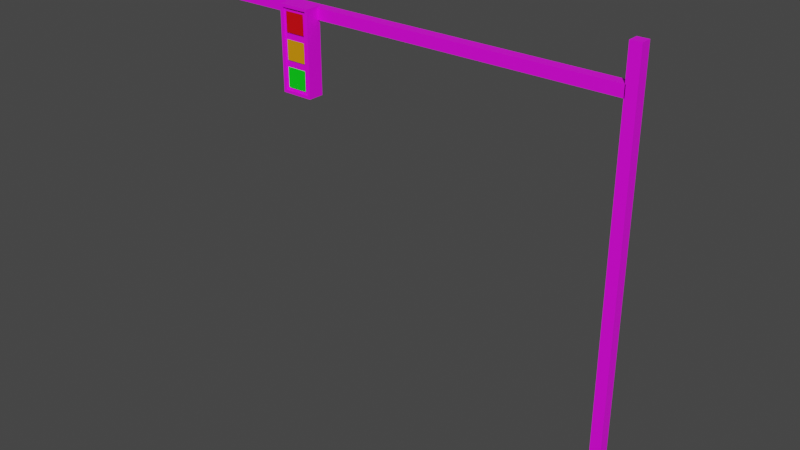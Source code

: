 # Source: TrafficLight.blend  (saved by Blender 3.3.6; exported with 4.5.12 LTS)
import bpy
from mathutils import Matrix  # noqa: F401  (used for matrix-valued properties, if any)

bpy.ops.wm.read_factory_settings(use_empty=True)
scene = bpy.context.scene
scene.name = 'Scene'

# ---- collections
col_traffic_light = bpy.data.collections.new('Traffic Light'); scene.collection.children.link(col_traffic_light)

# ---- images (referenced by path relative to the original .blend; pixels are not part of the script)
import os
ASSET_DIR = os.environ.get("B2B_ASSET_DIR", "")  # directory of the original .blend (textures are referenced by path, not embedded)
HERE = os.path.dirname(os.path.abspath(__file__))  # packed textures are extracted next to this script under _unpacked/

def load_image(name, relpath, width, height, colorspace="sRGB"):
    """Load a texture the original file referenced (path relative to the .blend, or extracted next to this script)."""
    p = next((c for c in (os.path.join(HERE, relpath), os.path.join(ASSET_DIR, relpath)) if relpath and os.path.exists(c)), "")
    if p:
        img = bpy.data.images.load(p, check_existing=True)
        img.name = name
    else:  # same state as the original file: an image datablock whose file is absent (Cycles renders it pink)
        img = bpy.data.images.new(name, width, height)
        img.source = "FILE"
        img.filepath = "//" + (relpath or name)
    img.colorspace_settings.name = colorspace
    return img
img_diffuse = load_image('Diffuse', '', 1024, 1024, 'sRGB')
img_diffuse_png = load_image('Diffuse.png', 'Diffuse.png', 1024, 1024, 'sRGB')

# ---- materials (node trees are filled in below, after node groups)
mat_traffic_light_001 = bpy.data.materials.new('Traffic Light.001')
mat_inner = bpy.data.materials.new('Inner')
mat_red = bpy.data.materials.new('Red')
mat_beam = bpy.data.materials.new('Beam')
mat_amber = bpy.data.materials.new('Amber')
mat_green = bpy.data.materials.new('Green')
mat_traffic_light = bpy.data.materials.new('Traffic Light')

# ---- material node trees
mat_traffic_light_001.use_nodes = True; mat_traffic_light_001.node_tree.nodes.clear()
_N = mat_traffic_light_001.node_tree.nodes; _L = mat_traffic_light_001.node_tree.links
n0 = _N.new('ShaderNodeBsdfPrincipled'); n0.name = 'Principled BSDF'; n0.location = (10, 300)
n0.distribution = 'GGX'
n0.subsurface_method = 'RANDOM_WALK_SKIN'
n0.inputs[0].default_value = (0.8, 0.6167, 0.0, 1.0)
n0.inputs[1].default_value = 0.3318
n0.inputs[2].default_value = 0.4727
n0.inputs[3].default_value = 1.45
n0.inputs[27].default_value = (0.0, 0.0, 0.0, 1.0)
n0.inputs[28].default_value = 1.0
n1 = _N.new('ShaderNodeOutputMaterial'); n1.name = 'Material Output'; n1.location = (300, 300)
n2 = _N.new('ShaderNodeTexImage'); n2.name = 'Image Texture'; n2.location = (370, 107)
n2.image = img_diffuse
_L.new(n0.outputs[0], n1.inputs[0])
n1.is_active_output = True
mat_inner.use_nodes = True; mat_inner.node_tree.nodes.clear()
_N = mat_inner.node_tree.nodes; _L = mat_inner.node_tree.links
n0 = _N.new('ShaderNodeBsdfPrincipled'); n0.name = 'Principled BSDF'; n0.location = (10, 300)
n0.distribution = 'GGX'
n0.subsurface_method = 'RANDOM_WALK_SKIN'
n0.inputs[0].default_value = (0.0, 0.0, 0.0, 1.0)
n0.inputs[2].default_value = 1.0
n0.inputs[3].default_value = 1.45
n0.inputs[27].default_value = (0.0, 0.0, 0.0, 1.0)
n0.inputs[28].default_value = 1.0
n1 = _N.new('ShaderNodeOutputMaterial'); n1.name = 'Material Output'; n1.location = (300, 300)
_L.new(n0.outputs[0], n1.inputs[0])
n1.is_active_output = True
mat_red.use_nodes = True; mat_red.node_tree.nodes.clear()
_N = mat_red.node_tree.nodes; _L = mat_red.node_tree.links
n0 = _N.new('ShaderNodeBsdfPrincipled'); n0.name = 'Principled BSDF'; n0.location = (10, 300)
n0.distribution = 'GGX'
n0.subsurface_method = 'RANDOM_WALK_SKIN'
n0.inputs[0].default_value = (0.8, 0.0, 0.003685, 1.0)
n0.inputs[3].default_value = 1.45
n0.inputs[27].default_value = (0.0, 0.0, 0.0, 1.0)
n0.inputs[28].default_value = 1.0
n1 = _N.new('ShaderNodeOutputMaterial'); n1.name = 'Material Output'; n1.location = (300, 300)
_L.new(n0.outputs[0], n1.inputs[0])
n1.is_active_output = True
mat_beam.use_nodes = True; mat_beam.node_tree.nodes.clear()
_N = mat_beam.node_tree.nodes; _L = mat_beam.node_tree.links
n0 = _N.new('ShaderNodeBsdfPrincipled'); n0.name = 'Principled BSDF'; n0.location = (10, 300)
n0.distribution = 'GGX'
n0.subsurface_method = 'RANDOM_WALK_SKIN'
n0.inputs[0].default_value = (0.1688, 0.1688, 0.1688, 1.0)
n0.inputs[1].default_value = 0.3318
n0.inputs[2].default_value = 0.6545
n0.inputs[3].default_value = 1.45
n0.inputs[27].default_value = (0.0, 0.0, 0.0, 1.0)
n0.inputs[28].default_value = 1.0
n1 = _N.new('ShaderNodeOutputMaterial'); n1.name = 'Material Output'; n1.location = (300, 300)
_L.new(n0.outputs[0], n1.inputs[0])
n1.is_active_output = True
mat_amber.use_nodes = True; mat_amber.node_tree.nodes.clear()
_N = mat_amber.node_tree.nodes; _L = mat_amber.node_tree.links
n0 = _N.new('ShaderNodeBsdfPrincipled'); n0.name = 'Principled BSDF'; n0.location = (10, 300)
n0.distribution = 'GGX'
n0.subsurface_method = 'RANDOM_WALK_SKIN'
n0.inputs[0].default_value = (0.8, 0.312, 0.0, 1.0)
n0.inputs[3].default_value = 1.45
n0.inputs[27].default_value = (0.0, 0.0, 0.0, 1.0)
n0.inputs[28].default_value = 1.0
n1 = _N.new('ShaderNodeOutputMaterial'); n1.name = 'Material Output'; n1.location = (300, 300)
_L.new(n0.outputs[0], n1.inputs[0])
n1.is_active_output = True
mat_green.use_nodes = True; mat_green.node_tree.nodes.clear()
_N = mat_green.node_tree.nodes; _L = mat_green.node_tree.links
n0 = _N.new('ShaderNodeBsdfPrincipled'); n0.name = 'Principled BSDF'; n0.location = (10, 300)
n0.distribution = 'GGX'
n0.subsurface_method = 'RANDOM_WALK_SKIN'
n0.inputs[0].default_value = (0.0, 0.8, 0.00767, 1.0)
n0.inputs[3].default_value = 1.45
n0.inputs[27].default_value = (0.0, 0.0, 0.0, 1.0)
n0.inputs[28].default_value = 1.0
n1 = _N.new('ShaderNodeOutputMaterial'); n1.name = 'Material Output'; n1.location = (300, 300)
_L.new(n0.outputs[0], n1.inputs[0])
n1.is_active_output = True
mat_traffic_light.use_nodes = True; mat_traffic_light.node_tree.nodes.clear()
_N = mat_traffic_light.node_tree.nodes; _L = mat_traffic_light.node_tree.links
n0 = _N.new('ShaderNodeBsdfPrincipled'); n0.name = 'Principled BSDF'; n0.location = (10, 300)
n0.distribution = 'GGX'
n0.subsurface_method = 'RANDOM_WALK_SKIN'
n0.inputs[2].default_value = 0.4955
n0.inputs[3].default_value = 1.45
n0.inputs[27].default_value = (0.0, 0.0, 0.0, 1.0)
n0.inputs[28].default_value = 1.0
n1 = _N.new('ShaderNodeOutputMaterial'); n1.name = 'Material Output'; n1.location = (300, 300)
n2 = _N.new('ShaderNodeTexImage'); n2.name = 'Image Texture'; n2.location = (-447, 220)
n2.image = img_diffuse_png
_L.new(n0.outputs[0], n1.inputs[0])
_L.new(n2.outputs[0], n0.inputs[0])
n1.is_active_output = True

# ---- world
world_world = bpy.data.worlds.new('World'); scene.world = world_world
world_world.use_nodes = True; world_world.node_tree.nodes.clear()
_N = world_world.node_tree.nodes; _L = world_world.node_tree.links
n0 = _N.new('ShaderNodeOutputWorld'); n0.name = 'World Output'; n0.location = (300, 300)
n1 = _N.new('ShaderNodeBackground'); n1.name = 'Background'; n1.location = (10, 300)
n1.inputs[0].default_value = (0.05088, 0.05088, 0.05088, 1.0)
_L.new(n1.outputs[0], n0.inputs[0])
n0.is_active_output = True
world_world.color = (0.05088, 0.05088, 0.05088)
world_world.use_sun_shadow = False
world_world.sun_shadow_jitter_overblur = 0.0

# ---- meshes
me_cube_004 = bpy.data.meshes.new('Cube.004')
me_cube_004.from_pydata([(0.09578, -0.0278, 0.1497), (0.09578, -0.0278, 0.3306), (-0.09578, -0.0278, 0.3306), (-0.09578, -0.0278, 0.1497)], [], [(0, 1, 2, 3)])
me_cube_004.polygons.foreach_set('material_index', [2])
_uv = me_cube_004.uv_layers.new(name='UVMap')
_uv.uv.foreach_set('vector', [0.8691, 0.8098, 0.7168, 0.8098, 0.7168, 0.6484, 0.8691, 0.6484])
me_cube_004.materials.append(mat_traffic_light_001)
me_cube_004.materials.append(mat_inner)
me_cube_004.materials.append(mat_red)
me_cube_004.materials.append(mat_beam)
me_cube_004.materials.append(mat_amber)
me_cube_004.materials.append(mat_green)
me_cube_004.update()
me_cube_005 = bpy.data.meshes.new('Cube.005')
me_cube_005.from_pydata([(0.09578, -0.0278, -0.09044), (0.09578, -0.0278, 0.09044), (-0.09578, -0.0278, 0.09044), (-0.09578, -0.0278, -0.09044)], [], [(0, 1, 2, 3)])
me_cube_005.polygons.foreach_set('material_index', [4])
_uv = me_cube_005.uv_layers.new(name='UVMap')
_uv.uv.foreach_set('vector', [0.2783, 0.6484, 0.4306, 0.6484, 0.4306, 0.8098, 0.2783, 0.8098])
me_cube_005.materials.append(mat_traffic_light_001)
me_cube_005.materials.append(mat_inner)
me_cube_005.materials.append(mat_red)
me_cube_005.materials.append(mat_beam)
me_cube_005.materials.append(mat_amber)
me_cube_005.materials.append(mat_green)
me_cube_005.update()
me_cube_006 = bpy.data.meshes.new('Cube.006')
me_cube_006.from_pydata([(0.09578, -0.0278, -0.3306), (0.09578, -0.0278, -0.1497), (-0.09578, -0.0278, -0.1497), (-0.09578, -0.0278, -0.3306)], [], [(0, 1, 2, 3)])
me_cube_006.polygons.foreach_set('material_index', [5])
_uv = me_cube_006.uv_layers.new(name='UVMap')
_uv.uv.foreach_set('vector', [0.1259, 0.6484, 0.2783, 0.6484, 0.2783, 0.8098, 0.1259, 0.8098])
me_cube_006.materials.append(mat_traffic_light_001)
me_cube_006.materials.append(mat_inner)
me_cube_006.materials.append(mat_red)
me_cube_006.materials.append(mat_beam)
me_cube_006.materials.append(mat_amber)
me_cube_006.materials.append(mat_green)
me_cube_006.update()
me_cube_001 = bpy.data.meshes.new('Cube.001')
me_cube_001.from_pydata([(-0.05, -0.05, -2.0), (-0.05, -0.05, 2.0), (-0.05, 0.05, -2.0), (-0.05, 0.05, 2.0), (0.05, -0.05, -2.0), (0.05, -0.05, 2.0), (0.05, 0.05, -2.0), (0.05, 0.05, 2.0)], [], [(0, 1, 3, 2), (2, 3, 7, 6), (6, 7, 5, 4), (4, 5, 1, 0), (2, 6, 4, 0), (7, 3, 1, 5)])
_uv = me_cube_001.uv_layers.new(name='UVMap')
_uv.uv.foreach_set('vector', [0.6403, 0.7658, 0.6403, 0.7658, 0.6403, 0.7658, 0.6403, 0.7658, 0.6403, 0.7658, 0.6403, 0.7658, 0.6403, 0.7658, 0.6403, 0.7658, 0.6403, 0.7658, 0.6403, 0.7658, 0.6403, 0.7658, 0.6403, 0.7658, 0.6403, 0.7658, 0.6403, 0.7658, 0.6403, 0.7658, 0.6403, 0.7658, 0.6403, 0.7658, 0.6403, 0.7658, 0.6403, 0.7658, 0.6403, 0.7658, 0.6403, 0.7658, 0.6403, 0.7658, 0.6403, 0.7658, 0.6403, 0.7658])
me_cube_001.materials.append(mat_traffic_light)
me_cube_001.update()
me_cube_002 = bpy.data.meshes.new('Cube.002')
me_cube_002.from_pydata([(2.0, -0.05, -0.05), (-2.0, -0.05, -0.05), (2.0, 0.05, -0.05), (-2.0, 0.05, -0.05), (2.0, -0.05, 0.05), (-2.0, -0.05, 0.05), (2.0, 0.05, 0.05), (-2.0, 0.05, 0.05)], [], [(0, 1, 3, 2), (2, 3, 7, 6), (6, 7, 5, 4), (4, 5, 1, 0), (2, 6, 4, 0), (7, 3, 1, 5)])
_uv = me_cube_002.uv_layers.new(name='UVMap')
_uv.uv.foreach_set('vector', [0.6427, 0.7313, 0.6427, 0.7313, 0.6427, 0.7313, 0.6427, 0.7313, 0.6427, 0.7313, 0.6427, 0.7313, 0.6427, 0.7313, 0.6427, 0.7313, 0.6427, 0.7313, 0.6427, 0.7313, 0.6427, 0.7313, 0.6427, 0.7313, 0.6427, 0.7313, 0.6427, 0.7313, 0.6427, 0.7313, 0.6427, 0.7313, 0.6427, 0.7313, 0.6427, 0.7313, 0.6427, 0.7313, 0.6427, 0.7313, 0.6427, 0.7313, 0.6427, 0.7313, 0.6427, 0.7313, 0.6427, 0.7313])
me_cube_002.materials.append(mat_traffic_light)
me_cube_002.update()
me_cube_003 = bpy.data.meshes.new('Cube.003')
me_cube_003.from_pydata([(-0.1254, -0.03566, -0.3603), (-0.1254, -0.03566, 0.3603), (-0.15, 0.1138, -0.3849), (-0.15, 0.1138, 0.3849), (0.1254, -0.03566, -0.3603), (0.1254, -0.03566, 0.3603), (0.15, 0.1138, -0.3849), (0.15, 0.1138, 0.3849), (-0.15, -0.03566, -0.3849), (-0.15, -0.03566, 0.3849), (0.15, -0.03566, 0.3849), (0.15, -0.03566, -0.3849), (-0.1254, -0.01698, -0.3603), (-0.1254, -0.01698, 0.3603), (0.1254, -0.01698, 0.3603), (0.1254, -0.01698, -0.3603), (-0.15, -0.03566, -0.1283), (-0.15, -0.03566, 0.1283), (-0.15, 0.1138, 0.1283), (-0.15, 0.1138, -0.1283), (0.15, 0.1138, 0.1283), (0.15, 0.1138, -0.1283), (0.15, -0.03566, 0.1283), (0.15, -0.03566, -0.1283), (-0.1254, -0.03566, -0.1201), (-0.1254, -0.03566, 0.1201), (0.1254, -0.03566, 0.1201), (0.1254, -0.03566, -0.1201), (-0.1254, -0.01698, -0.1201), (-0.1254, -0.01698, 0.1201), (0.1254, -0.01698, 0.1201), (0.1254, -0.01698, -0.1201), (0.09578, -0.01698, 0.1497), (0.09578, -0.01698, 0.3306), (-0.09578, -0.01698, 0.3306), (-0.09578, -0.01698, 0.1497), (0.09578, -0.01698, -0.3306), (0.09578, -0.01698, -0.1497), (-0.09578, -0.01698, -0.1497), (-0.09578, -0.01698, -0.3306), (0.09578, -0.01698, -0.09044), (0.09578, -0.01698, 0.09044), (-0.09578, -0.01698, 0.09044), (-0.09578, -0.01698, -0.09044)], [], [(17, 9, 3, 18), (18, 3, 7, 20), (20, 7, 10, 22), (24, 0, 12, 28), (2, 6, 11, 8), (7, 3, 9, 10), (25, 1, 9, 17), (27, 4, 11, 23), (4, 0, 8, 11), (1, 5, 10, 9), (32, 33, 34, 35), (5, 1, 13, 14), (26, 5, 14, 30), (0, 4, 15, 12), (4, 27, 31, 15), (27, 26, 30, 31), (36, 37, 38, 39), (40, 41, 42, 43), (5, 26, 22, 10), (26, 27, 23, 22), (0, 24, 16, 8), (24, 25, 17, 16), (1, 25, 29, 13), (25, 24, 28, 29), (6, 21, 23, 11), (21, 20, 22, 23), (2, 19, 21, 6), (19, 18, 20, 21), (8, 16, 19, 2), (16, 17, 18, 19), (30, 14, 33, 32), (14, 13, 34, 33), (13, 29, 35, 34), (29, 30, 32, 35), (15, 31, 37, 36), (31, 28, 38, 37), (28, 12, 39, 38), (12, 15, 36, 39), (31, 30, 41, 40), (30, 29, 42, 41), (29, 28, 43, 42), (28, 31, 40, 43)])
_uv = me_cube_003.uv_layers.new(name='UVMap')
_uv.uv.foreach_set('vector', [0.1456, 0.7286, 0.1456, 0.7286, 0.1456, 0.7286, 0.1456, 0.7286, 0.1456, 0.7286, 0.1456, 0.7286, 0.1456, 0.7286, 0.1456, 0.7286, 0.1456, 0.7286, 0.1456, 0.7286, 0.1456, 0.7286, 0.1456, 0.7286, 0.1456, 0.7286, 0.1456, 0.7286, 0.1456, 0.7286, 0.1456, 0.7286, 0.1456, 0.7286, 0.1456, 0.7286, 0.1456, 0.7286, 0.1456, 0.7286, 0.1456, 0.7286, 0.1456, 0.7286, 0.1456, 0.7286, 0.1456, 0.7286, 0.1456, 0.7286, 0.1456, 0.7286, 0.1456, 0.7286, 0.1456, 0.7286, 0.1456, 0.7286, 0.1456, 0.7286, 0.1456, 0.7286, 0.1456, 0.7286, 0.1456, 0.7286, 0.1456, 0.7286, 0.1456, 0.7286, 0.1456, 0.7286, 0.1456, 0.7286, 0.1456, 0.7286, 0.1456, 0.7286, 0.1456, 0.7286, 0.5789, 0.264, 0.5789, 0.264, 0.5789, 0.264, 0.5789, 0.264, 0.1456, 0.7286, 0.1456, 0.7286, 0.1456, 0.7286, 0.1456, 0.7286, 0.1456, 0.7286, 0.1456, 0.7286, 0.1456, 0.7286, 0.1456, 0.7286, 0.1456, 0.7286, 0.1456, 0.7286, 0.1456, 0.7286, 0.1456, 0.7286, 0.1456, 0.7286, 0.1456, 0.7286, 0.1456, 0.7286, 0.1456, 0.7286, 0.1456, 0.7286, 0.1456, 0.7286, 0.1456, 0.7286, 0.1456, 0.7286, 0.09995, 0.2394, 0.09995, 0.2394, 0.09995, 0.2394, 0.09995, 0.2394, 0.3803, 0.2123, 0.3803, 0.2123, 0.3803, 0.2123, 0.3803, 0.2123, 0.1456, 0.7286, 0.1456, 0.7286, 0.1456, 0.7286, 0.1456, 0.7286, 0.1456, 0.7286, 0.1456, 0.7286, 0.1456, 0.7286, 0.1456, 0.7286, 0.1456, 0.7286, 0.1456, 0.7286, 0.1456, 0.7286, 0.1456, 0.7286, 0.1456, 0.7286, 0.1456, 0.7286, 0.1456, 0.7286, 0.1456, 0.7286, 0.1456, 0.7286, 0.1456, 0.7286, 0.1456, 0.7286, 0.1456, 0.7286, 0.1456, 0.7286, 0.1456, 0.7286, 0.1456, 0.7286, 0.1456, 0.7286, 0.1456, 0.7286, 0.1456, 0.7286, 0.1456, 0.7286, 0.1456, 0.7286, 0.1456, 0.7286, 0.1456, 0.7286, 0.1456, 0.7286, 0.1456, 0.7286, 0.1456, 0.7286, 0.1456, 0.7286, 0.1456, 0.7286, 0.1456, 0.7286, 0.1456, 0.7286, 0.1456, 0.7286, 0.1456, 0.7286, 0.1456, 0.7286, 0.1456, 0.7286, 0.1456, 0.7286, 0.1456, 0.7286, 0.1456, 0.7286, 0.1456, 0.7286, 0.1456, 0.7286, 0.1456, 0.7286, 0.1456, 0.7286, 0.3613, 0.7686, 0.3613, 0.7686, 0.3613, 0.7686, 0.3613, 0.7686, 0.3613, 0.7686, 0.3613, 0.7686, 0.3613, 0.7686, 0.3613, 0.7686, 0.3613, 0.7686, 0.3613, 0.7686, 0.3613, 0.7686, 0.3613, 0.7686, 0.3613, 0.7686, 0.3613, 0.7686, 0.3613, 0.7686, 0.3613, 0.7686, 0.3613, 0.7686, 0.3613, 0.7686, 0.3613, 0.7686, 0.3613, 0.7686, 0.3613, 0.7686, 0.3613, 0.7686, 0.3613, 0.7686, 0.3613, 0.7686, 0.3613, 0.7686, 0.3613, 0.7686, 0.3613, 0.7686, 0.3613, 0.7686, 0.3613, 0.7686, 0.3613, 0.7686, 0.3613, 0.7686, 0.3613, 0.7686, 0.3613, 0.7686, 0.3613, 0.7686, 0.3613, 0.7686, 0.3613, 0.7686, 0.3613, 0.7686, 0.3613, 0.7686, 0.3613, 0.7686, 0.3613, 0.7686, 0.3613, 0.7686, 0.3613, 0.7686, 0.3613, 0.7686, 0.3613, 0.7686, 0.3613, 0.7686, 0.3613, 0.7686, 0.3613, 0.7686, 0.3613, 0.7686])
me_cube_003.materials.append(mat_traffic_light)
me_cube_003.update()

# ---- objects
ob_red = bpy.data.objects.new('Red', me_cube_004)
ob_amber = bpy.data.objects.new('Amber', me_cube_005)
ob_green = bpy.data.objects.new('Green', me_cube_006)
ob_beamvertical = bpy.data.objects.new('BeamVertical', me_cube_001)
ob_beamhorizontal = bpy.data.objects.new('BeamHorizontal', me_cube_002)
ob_traffic_light = bpy.data.objects.new('Traffic Light', me_cube_003)

# ---- transforms, parenting, visibility, modifiers, constraints
ob_red.location = (-3.033, -0.1391, 1.317)
ob_amber.location = (-3.033, -0.1391, 1.317)
ob_green.location = (-3.033, -0.1391, 1.317)
ob_beamvertical.location = (0.0, 0.0, 0.0)
ob_beamhorizontal.location = (-2.043, 0.0, 1.64)
ob_traffic_light.location = (-3.033, -0.1391, 1.317)

# ---- collection membership
scene.collection.objects.link(ob_red)
scene.collection.objects.link(ob_amber)
scene.collection.objects.link(ob_green)
col_traffic_light.objects.link(ob_beamvertical)
col_traffic_light.objects.link(ob_beamhorizontal)
col_traffic_light.objects.link(ob_traffic_light)

# ---- scene / render settings (as saved in the file)
scene.frame_start = 1; scene.frame_end = 250; scene.frame_set(1)
scene.render.engine = 'CYCLES'
scene.cycles.sampling_pattern = 'TABULATED_SOBOL'
scene.cycles.use_light_tree = False
scene.cycles.bake_type = 'DIFFUSE'
scene.view_settings.view_transform = 'Filmic'
bpy.context.view_layer.update()

# ---- added for rendering (the .blend has no active camera and no usable light): camera, sun
cam_auto = bpy.data.cameras.new('AutoCamera')
cam_auto.lens = 50.0
cam_auto.sensor_width = 36.0
cam_auto.clip_end = 1000.0
ob_auto_camera = bpy.data.objects.new('AutoCamera', cam_auto)
scene.collection.objects.link(ob_auto_camera)
ob_auto_camera.location = (3.30263, -6.42133, 4.23929)
ob_auto_camera.rotation_euler = (1.09748, -7.21219e-08, 0.694738)
scene.camera = ob_auto_camera
light_auto_sun = bpy.data.lights.new('AutoSun', 'SUN')
light_auto_sun.energy = 3.0
light_auto_sun.angle = 0.0523599
ob_auto_sun = bpy.data.objects.new('AutoSun', light_auto_sun)
scene.collection.objects.link(ob_auto_sun)
ob_auto_sun.rotation_euler = (0.872665, 0.174533, 0.523599)
bpy.context.view_layer.update()
